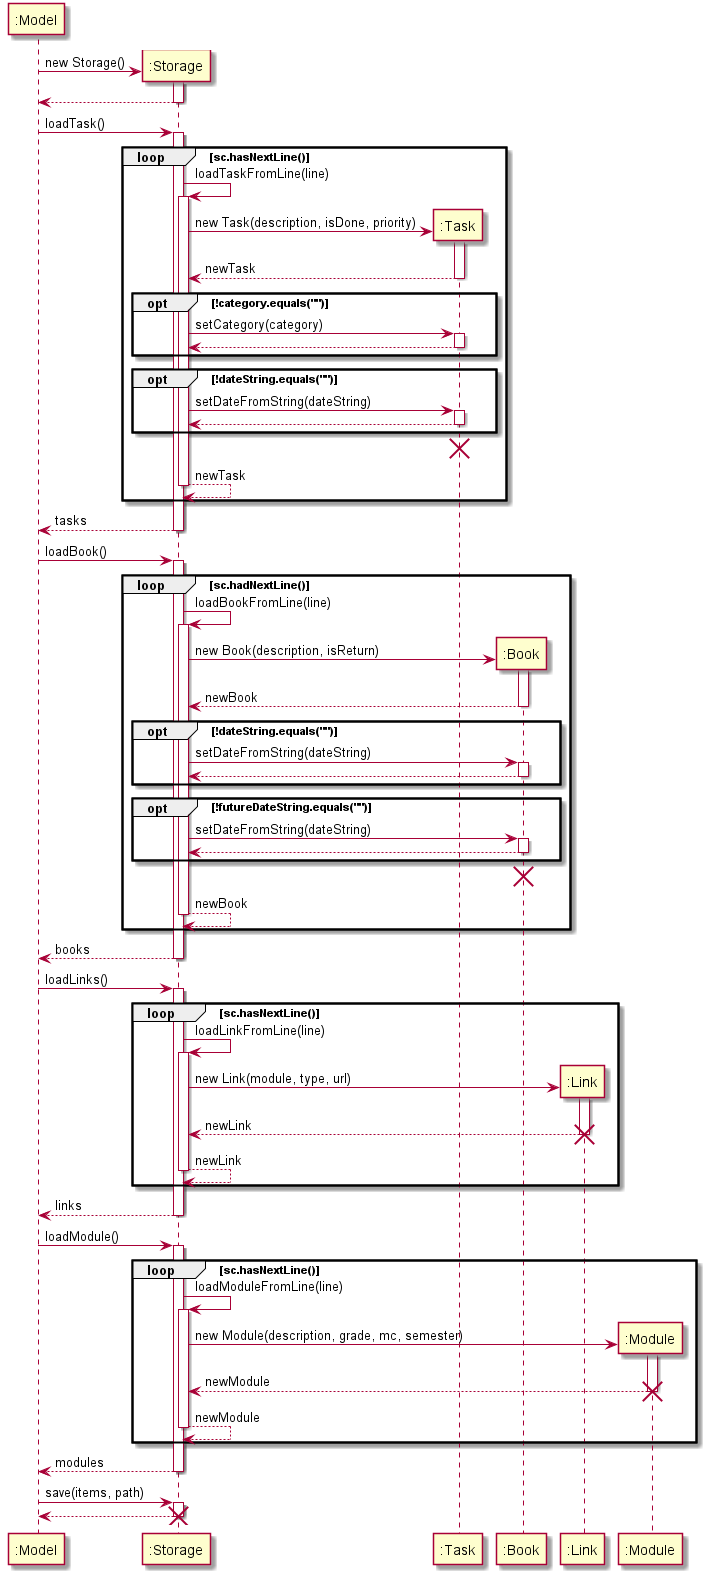

The diagram above was rendered by PlantUML. Its source (embedded in the PNG):
@startuml
participant ":Model" as Model
participant ":Storage" as Storage
participant ":Task" as Task
participant ":Book" as Book
participant ":Link" as Link
participant ":Module" as Module

create Storage
Model -> Storage : new Storage()
activate Storage

Model <-- Storage
deactivate Storage

Model -> Storage : loadTask()
activate Storage

loop sc.hasNextLine()

Storage -> Storage : loadTaskFromLine(line)
activate Storage

create Task
Storage -> Task : new Task(description, isDone, priority)
activate Task

Storage <-- Task : newTask
deactivate Task

opt !category.equals("")

Storage -> Task : setCategory(category)
activate Task

Storage <-- Task
deactivate Task

end

opt !dateString.equals("")

Storage -> Task : setDateFromString(dateString)
activate Task

Storage <-- Task
deactivate Task

end

destroy Task

Storage <-- Storage : newTask
deactivate Storage

end

Model <-- Storage : tasks
deactivate Storage

Model -> Storage : loadBook()
activate Storage

loop sc.hadNextLine()

Storage -> Storage : loadBookFromLine(line)
activate Storage

create Book
Storage -> Book : new Book(description, isReturn)
activate Book

Storage <-- Book : newBook
deactivate Book

opt !dateString.equals("")

Storage -> Book : setDateFromString(dateString)
activate Book

Storage <-- Book
deactivate Book

end

opt !futureDateString.equals("")

Storage -> Book : setDateFromString(dateString)
activate Book

Storage <-- Book
deactivate Book

end

destroy Book

Storage <-- Storage : newBook
deactivate Storage

end

Model <-- Storage : books
deactivate Storage

Model -> Storage : loadLinks()
activate Storage

loop sc.hasNextLine()

Storage -> Storage : loadLinkFromLine(line)
activate Storage

create Link
Storage -> Link : new Link(module, type, url)
activate Link

Storage <-- Link : newLink
deactivate Link

destroy Link

Storage <-- Storage : newLink
deactivate Storage

end

Model <-- Storage : links
deactivate Storage

Model -> Storage : loadModule()
activate Storage

loop sc.hasNextLine()

Storage -> Storage : loadModuleFromLine(line)
activate Storage

create Module
Storage -> Module : new Module(description, grade, mc, semester)
activate Module

Storage <-- Module : newModule
deactivate Module

destroy Module

Storage <-- Storage : newModule
deactivate Storage

end

Model <-- Storage : modules
deactivate Storage

Model -> Storage : save(items, path)
activate Storage

Model <-- Storage
deactivate Storage

destroy Storage
@enduml